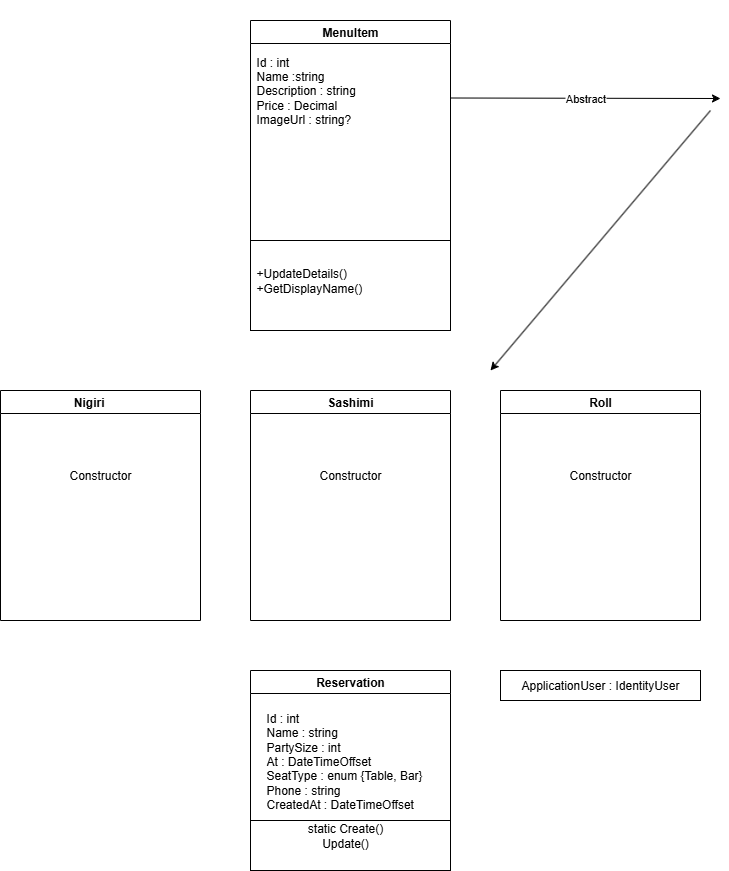

The diagram above was exported from draw.io. Its source (the exported page's mxGraphModel, read from the mxfile embedded in the PNG):
<mxGraphModel dx="1426" dy="751" grid="1" gridSize="10" guides="1" tooltips="1" connect="1" arrows="1" fold="1" page="1" pageScale="1" pageWidth="850" pageHeight="1100" math="0" shadow="0">
  <root>
    <mxCell id="0" />
    <mxCell id="1" parent="0" />
    <mxCell id="MDeP20ZBWn7B5KqMGsAu-1" value="MenuItem" style="swimlane;whiteSpace=wrap;html=1;" vertex="1" parent="1">
      <mxGeometry x="290" y="30" width="200" height="310" as="geometry" />
    </mxCell>
    <mxCell id="MDeP20ZBWn7B5KqMGsAu-2" value="Id : int&lt;div&gt;Name :string&lt;/div&gt;&lt;div&gt;Description : string&lt;/div&gt;&lt;div&gt;Price : Decimal&lt;/div&gt;&lt;div&gt;ImageUrl : string?&lt;/div&gt;" style="text;strokeColor=none;fillColor=none;align=left;verticalAlign=middle;spacingLeft=4;spacingRight=4;overflow=hidden;points=[[0,0.5],[1,0.5]];portConstraint=eastwest;rotatable=0;whiteSpace=wrap;html=1;" vertex="1" parent="MDeP20ZBWn7B5KqMGsAu-1">
      <mxGeometry y="-20" width="180" height="180" as="geometry" />
    </mxCell>
    <mxCell id="MDeP20ZBWn7B5KqMGsAu-3" value="" style="rounded=0;whiteSpace=wrap;html=1;" vertex="1" parent="MDeP20ZBWn7B5KqMGsAu-1">
      <mxGeometry y="220" width="200" height="90" as="geometry" />
    </mxCell>
    <mxCell id="MDeP20ZBWn7B5KqMGsAu-4" value="+UpdateDetails()&lt;div&gt;+GetDisplayName()&lt;/div&gt;" style="text;strokeColor=none;fillColor=none;align=left;verticalAlign=middle;spacingLeft=4;spacingRight=4;overflow=hidden;points=[[0,0.5],[1,0.5]];portConstraint=eastwest;rotatable=0;whiteSpace=wrap;html=1;" vertex="1" parent="MDeP20ZBWn7B5KqMGsAu-1">
      <mxGeometry y="220" width="200" height="80" as="geometry" />
    </mxCell>
    <mxCell id="MDeP20ZBWn7B5KqMGsAu-5" value="" style="endArrow=classic;html=1;rounded=0;exitX=1;exitY=0.25;exitDx=0;exitDy=0;" edge="1" parent="1" source="MDeP20ZBWn7B5KqMGsAu-1">
      <mxGeometry relative="1" as="geometry">
        <mxPoint x="240" y="140" as="sourcePoint" />
        <mxPoint x="760" y="108" as="targetPoint" />
      </mxGeometry>
    </mxCell>
    <mxCell id="MDeP20ZBWn7B5KqMGsAu-6" value="Abstract" style="edgeLabel;resizable=0;html=1;;align=center;verticalAlign=middle;" connectable="0" vertex="1" parent="MDeP20ZBWn7B5KqMGsAu-5">
      <mxGeometry relative="1" as="geometry" />
    </mxCell>
    <mxCell id="MDeP20ZBWn7B5KqMGsAu-8" value="" style="endArrow=classic;html=1;rounded=0;" edge="1" parent="1">
      <mxGeometry width="50" height="50" relative="1" as="geometry">
        <mxPoint x="750" y="120" as="sourcePoint" />
        <mxPoint x="530" y="380" as="targetPoint" />
      </mxGeometry>
    </mxCell>
    <mxCell id="MDeP20ZBWn7B5KqMGsAu-9" value="Nigiri&lt;span style=&quot;white-space: pre;&quot;&gt;&#09;&lt;/span&gt;" style="swimlane;whiteSpace=wrap;html=1;" vertex="1" parent="1">
      <mxGeometry x="40" y="400" width="200" height="230" as="geometry" />
    </mxCell>
    <mxCell id="MDeP20ZBWn7B5KqMGsAu-12" value="Constructor&lt;span style=&quot;color: rgba(0, 0, 0, 0); font-family: monospace; font-size: 0px; text-align: start; text-wrap-mode: nowrap;&quot;&gt;%3CmxGraphModel%3E%3Croot%3E%3CmxCell%20id%3D%220%22%2F%3E%3CmxCell%20id%3D%221%22%20parent%3D%220%22%2F%3E%3CmxCell%20id%3D%222%22%20value%3D%22Vertical%20Container%22%20style%3D%22swimlane%3BwhiteSpace%3Dwrap%3Bhtml%3D1%3B%22%20vertex%3D%221%22%20parent%3D%221%22%3E%3CmxGeometry%20x%3D%2240%22%20y%3D%22400%22%20width%3D%22200%22%20height%3D%22230%22%20as%3D%22geometry%22%2F%3E%3C%2FmxCell%3E%3C%2Froot%3E%3C%2FmxGraphModel%3E&lt;/span&gt;" style="text;html=1;align=center;verticalAlign=middle;whiteSpace=wrap;rounded=0;" vertex="1" parent="MDeP20ZBWn7B5KqMGsAu-9">
      <mxGeometry x="70" y="70" width="60" height="30" as="geometry" />
    </mxCell>
    <mxCell id="MDeP20ZBWn7B5KqMGsAu-10" value="Sashimi" style="swimlane;whiteSpace=wrap;html=1;" vertex="1" parent="1">
      <mxGeometry x="290" y="400" width="200" height="230" as="geometry" />
    </mxCell>
    <mxCell id="MDeP20ZBWn7B5KqMGsAu-13" value="Constructor&lt;span style=&quot;color: rgba(0, 0, 0, 0); font-family: monospace; font-size: 0px; text-align: start; text-wrap-mode: nowrap;&quot;&gt;%3CmxGraphModel%3E%3Croot%3E%3CmxCell%20id%3D%220%22%2F%3E%3CmxCell%20id%3D%221%22%20parent%3D%220%22%2F%3E%3CmxCell%20id%3D%222%22%20value%3D%22Vertical%20Container%22%20style%3D%22swimlane%3BwhiteSpace%3Dwrap%3Bhtml%3D1%3B%22%20vertex%3D%221%22%20parent%3D%221%22%3E%3CmxGeometry%20x%3D%2240%22%20y%3D%22400%22%20width%3D%22200%22%20height%3D%22230%22%20as%3D%22geometry%22%2F%3E%3C%2FmxCell%3E%3C%2Froot%3E%3C%2FmxGraphModel%3E&lt;/span&gt;" style="text;html=1;align=center;verticalAlign=middle;whiteSpace=wrap;rounded=0;" vertex="1" parent="MDeP20ZBWn7B5KqMGsAu-10">
      <mxGeometry x="70" y="70" width="60" height="30" as="geometry" />
    </mxCell>
    <mxCell id="MDeP20ZBWn7B5KqMGsAu-11" value="Roll" style="swimlane;whiteSpace=wrap;html=1;" vertex="1" parent="1">
      <mxGeometry x="540" y="400" width="200" height="230" as="geometry" />
    </mxCell>
    <mxCell id="MDeP20ZBWn7B5KqMGsAu-14" value="Constructor&lt;span style=&quot;color: rgba(0, 0, 0, 0); font-family: monospace; font-size: 0px; text-align: start; text-wrap-mode: nowrap;&quot;&gt;%3CmxGraphModel%3E%3Croot%3E%3CmxCell%20id%3D%220%22%2F%3E%3CmxCell%20id%3D%221%22%20parent%3D%220%22%2F%3E%3CmxCell%20id%3D%222%22%20value%3D%22Vertical%20Container%22%20style%3D%22swimlane%3BwhiteSpace%3Dwrap%3Bhtml%3D1%3B%22%20vertex%3D%221%22%20parent%3D%221%22%3E%3CmxGeometry%20x%3D%2240%22%20y%3D%22400%22%20width%3D%22200%22%20height%3D%22230%22%20as%3D%22geometry%22%2F%3E%3C%2FmxCell%3E%3C%2Froot%3E%3C%2FmxGraphModel%3E&lt;/span&gt;" style="text;html=1;align=center;verticalAlign=middle;whiteSpace=wrap;rounded=0;" vertex="1" parent="MDeP20ZBWn7B5KqMGsAu-11">
      <mxGeometry x="70" y="70" width="60" height="30" as="geometry" />
    </mxCell>
    <mxCell id="MDeP20ZBWn7B5KqMGsAu-19" value="Reservation" style="swimlane;whiteSpace=wrap;html=1;" vertex="1" parent="1">
      <mxGeometry x="290" y="680" width="200" height="200" as="geometry" />
    </mxCell>
    <mxCell id="MDeP20ZBWn7B5KqMGsAu-20" value="Id : int&lt;div&gt;Name : string&lt;/div&gt;&lt;div&gt;PartySize : int&lt;/div&gt;&lt;div&gt;At : DateTimeOffset&lt;/div&gt;&lt;div&gt;SeatType : enum {Table, Bar}&lt;/div&gt;&lt;div&gt;Phone : string&lt;/div&gt;&lt;div&gt;CreatedAt : DateTimeOffset&lt;/div&gt;&lt;div&gt;&lt;br&gt;&lt;/div&gt;&lt;div&gt;&lt;br&gt;&lt;/div&gt;" style="text;strokeColor=none;fillColor=none;align=left;verticalAlign=middle;spacingLeft=4;spacingRight=4;overflow=hidden;points=[[0,0.5],[1,0.5]];portConstraint=eastwest;rotatable=0;whiteSpace=wrap;html=1;" vertex="1" parent="MDeP20ZBWn7B5KqMGsAu-19">
      <mxGeometry x="10" y="30" width="180" height="150" as="geometry" />
    </mxCell>
    <mxCell id="MDeP20ZBWn7B5KqMGsAu-21" value="" style="rounded=0;whiteSpace=wrap;html=1;" vertex="1" parent="MDeP20ZBWn7B5KqMGsAu-19">
      <mxGeometry y="150" width="200" height="50" as="geometry" />
    </mxCell>
    <mxCell id="MDeP20ZBWn7B5KqMGsAu-22" value="static Create()&lt;div&gt;Update()&lt;/div&gt;" style="text;html=1;align=center;verticalAlign=middle;whiteSpace=wrap;rounded=0;" vertex="1" parent="MDeP20ZBWn7B5KqMGsAu-19">
      <mxGeometry y="150" width="190" height="30" as="geometry" />
    </mxCell>
    <mxCell id="MDeP20ZBWn7B5KqMGsAu-23" value="" style="rounded=0;whiteSpace=wrap;html=1;" vertex="1" parent="1">
      <mxGeometry x="540" y="680" width="200" height="30" as="geometry" />
    </mxCell>
    <mxCell id="MDeP20ZBWn7B5KqMGsAu-24" value="ApplicationUser : IdentityUser" style="text;html=1;align=center;verticalAlign=middle;whiteSpace=wrap;rounded=0;" vertex="1" parent="1">
      <mxGeometry x="540" y="680" width="200" height="30" as="geometry" />
    </mxCell>
  </root>
</mxGraphModel>